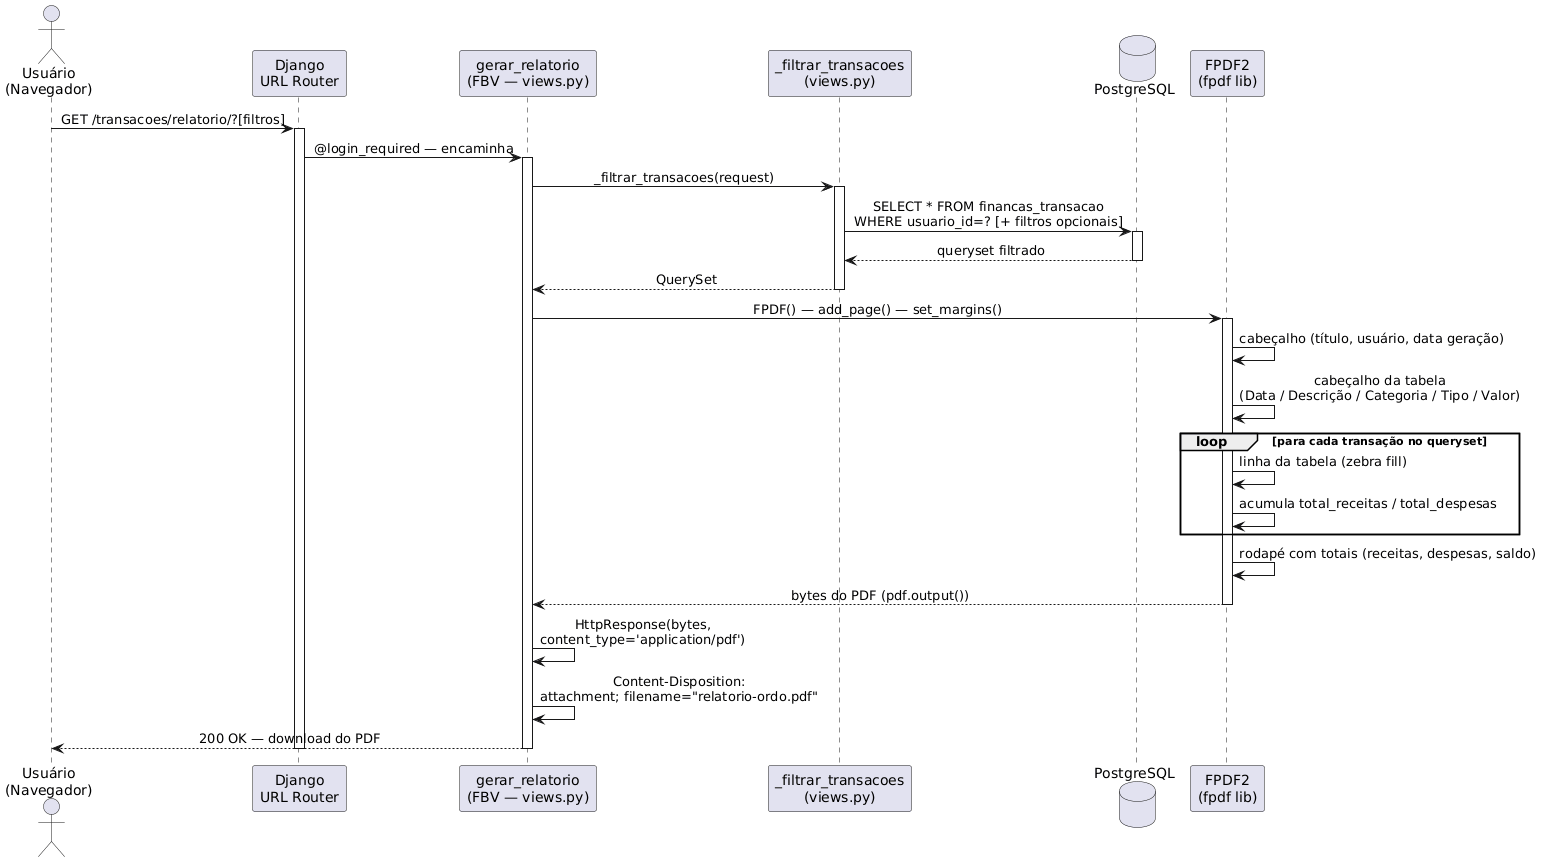

The diagram above was rendered by PlantUML. Its source (embedded in the PNG):
@startuml seq_relatorio_pdf
skinparam sequenceMessageAlign center
skinparam responseMessageBelowArrow true

actor "Usuário\n(Navegador)" as Browser
participant "Django\nURL Router" as Router
participant "gerar_relatorio\n(FBV — views.py)" as View
participant "_filtrar_transacoes\n(views.py)" as Filter
database "PostgreSQL" as DB
participant "FPDF2\n(fpdf lib)" as PDF

Browser -> Router : GET /transacoes/relatorio/?[filtros]
activate Router
Router -> View : @login_required — encaminha
activate View

View -> Filter : _filtrar_transacoes(request)
activate Filter
Filter -> DB : SELECT * FROM financas_transacao\nWHERE usuario_id=? [+ filtros opcionais]
activate DB
DB --> Filter : queryset filtrado
deactivate DB
Filter --> View : QuerySet
deactivate Filter

View -> PDF : FPDF() — add_page() — set_margins()
activate PDF
PDF -> PDF : cabeçalho (título, usuário, data geração)
PDF -> PDF : cabeçalho da tabela\n(Data / Descrição / Categoria / Tipo / Valor)
loop para cada transação no queryset
  PDF -> PDF : linha da tabela (zebra fill)
  PDF -> PDF : acumula total_receitas / total_despesas
end
PDF -> PDF : rodapé com totais (receitas, despesas, saldo)
PDF --> View : bytes do PDF (pdf.output())
deactivate PDF

View -> View : HttpResponse(bytes,\ncontent_type='application/pdf')
View -> View : Content-Disposition:\nattachment; filename="relatorio-ordo.pdf"
View --> Browser : 200 OK — download do PDF
deactivate View
deactivate Router

@enduml